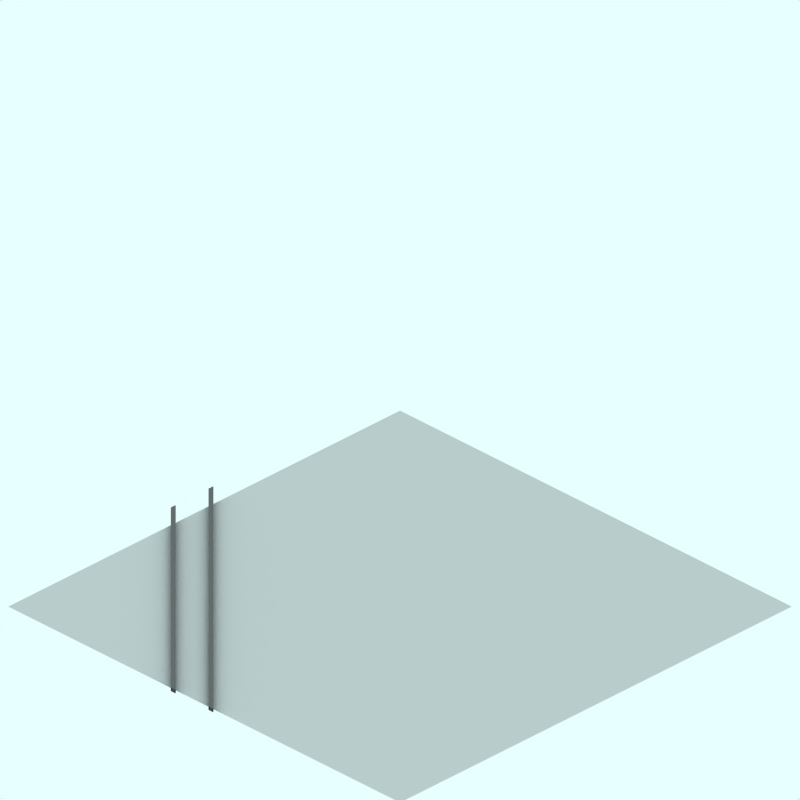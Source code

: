 # Source: tram.sw.blend  (saved by Blender 2.48.1; exported with 4.5.12 LTS)
import bpy
from mathutils import Matrix  # noqa: F401  (used for matrix-valued properties, if any)

bpy.ops.wm.read_factory_settings(use_empty=True)
scene = bpy.context.scene
scene.name = 'Scene'

# ---- collections
col_collection_1 = bpy.data.collections.new('Collection 1'); scene.collection.children.link(col_collection_1)
col_collection_2 = bpy.data.collections.new('Collection 2'); scene.collection.children.link(col_collection_2)
col_collection_2.hide_render = True
col_collection_2.hide_viewport = True
col_collection_3 = bpy.data.collections.new('Collection 3'); scene.collection.children.link(col_collection_3)
col_collection_3.hide_render = True
col_collection_3.hide_viewport = True

# ---- materials (node trees are filled in below, after node groups)
mat_rail = bpy.data.materials.new('Rail')
mat_rail.alpha_threshold = 0.0
mat_rail.preview_render_type = 'FLAT'
mat_rail.diffuse_color = (0.3382, 0.3382, 0.3382, 1.0)
mat_rail.roughness = 0.5
mat_rail.line_color = (0.0, 0.0, 0.0, 1.0)
mat_railtop = bpy.data.materials.new('RailTop')
mat_railtop.alpha_threshold = 0.0
mat_railtop.preview_render_type = 'FLAT'
mat_railtop.diffuse_color = (0.4254, 0.4237, 0.4237, 1.0)
mat_railtop.roughness = 0.5
mat_railtop.line_color = (0.0, 0.0, 0.0, 1.0)
mat_transparent_001 = bpy.data.materials.new('Transparent.001')
mat_transparent_001.alpha_threshold = 0.0
mat_transparent_001.preview_render_type = 'FLAT'
mat_transparent_001.roughness = 0.5

# ---- material node trees

# ---- world
world_world = bpy.data.worlds.new('World'); scene.world = world_world
world_world.color = (0.9059, 1.0, 1.0)
world_world.use_sun_shadow = False
world_world.sun_shadow_jitter_overblur = 0.0
world_world.cycles.sampling_method = 'MANUAL'
world_world.cycles.sample_map_resolution = 256

# ---- cameras
cam_camera_001 = bpy.data.cameras.new('Camera.001')
cam_camera_001.type = 'ORTHO'
cam_camera_001.passepartout_alpha = 0.2
cam_camera_001.clip_end = 100.0
cam_camera_001.lens = 35.0
cam_camera_001.ortho_scale = 12.0
cam_camera_001.display_size = 5.91
cam_camera_001.show_passepartout = False
cam_camera_001.show_safe_areas = True
cam_camera_001.dof.focus_distance = 0.0
cam_camera_001.dof.aperture_fstop = 128.0

# ---- lights
light_lamp = bpy.data.lights.new('Lamp', 'SUN')
light_lamp.transmission_factor = 0.0
light_lamp.angle = 1.571
light_lamp.energy = 0.028
light_lamp.shadow_buffer_clip_start = 0.5
light_lamp.shadow_soft_size = 1.0
light_lamp.shadow_cascade_max_distance = 1000.0
light_lamp.cycles.use_multiple_importance_sampling = False

# ---- meshes
me_cube_172 = bpy.data.meshes.new('Cube.172')
me_cube_172.from_pydata([(-0.4, 0.34, -4.36), (-0.4, 0.32, -4.36), (-0.5, 0.32, -4.36), (-0.5, 0.34, -4.36), (-0.4333, 0.34, -4.36), (-0.4667, 0.34, -4.36), (-0.4667, 0.4, -4.36), (-0.4333, 0.4, -4.36), (-0.5, 0.4, -4.36), (-0.5, 0.42, -4.36), (-0.4, 0.42, -4.36), (-0.4, 0.4, -4.36), (-4.31, 0.4, -0.45), (-4.31, 0.42, -0.45), (-4.31, 0.42, -0.55), (-4.31, 0.4, -0.55), (-4.31, 0.4, -0.4833), (-4.31, 0.4, -0.5166), (-4.31, 0.34, -0.5166), (-4.31, 0.34, -0.4833), (-4.31, 0.34, -0.55), (-4.31, 0.32, -0.55), (-4.31, 0.32, -0.45), (-4.31, 0.34, -0.45)], [], [(4, 5, 2, 1), (0, 4, 1), (5, 3, 2), (5, 4, 7, 6), (6, 8, 9), (11, 7, 10), (7, 6, 9, 10), (8, 6, 17, 15), (7, 11, 12, 16), (11, 10, 13, 12), (10, 9, 14, 13), (9, 8, 15, 14), (7, 4, 19, 16), (5, 6, 17, 18), (3, 5, 18, 20), (4, 0, 23, 19), (2, 3, 20, 21), (1, 2, 21, 22), (0, 1, 22, 23), (21, 18, 19, 22), (22, 19, 23), (21, 20, 18), (16, 19, 18, 17), (14, 15, 17), (13, 16, 12), (14, 17, 16, 13)])
me_cube_172.polygons.foreach_set('material_index', [0, 0, 0, 0, 0, 0, 0, 0, 0, 0, 1, 0, 0, 0, 0, 0, 0, 0, 0, 0, 0, 0, 0, 0, 0, 0])
me_cube_172.materials.append(mat_rail)
me_cube_172.materials.append(mat_railtop)
me_cube_172.use_remesh_preserve_volume = False
me_cube_172.use_remesh_preserve_attributes = False
me_cube_172.use_mirror_vertex_groups = False
me_cube_172.update()
me_cube_171 = bpy.data.meshes.new('Cube.171')
me_cube_171.from_pydata([(0.4, 0.34, -4.36), (0.4, 0.32, -4.36), (0.3, 0.32, -4.36), (0.3, 0.34, -4.36), (0.3667, 0.34, -4.36), (0.3333, 0.34, -4.36), (0.3333, 0.4, -4.36), (0.3667, 0.4, -4.36), (0.3, 0.4, -4.36), (0.3, 0.42, -4.36), (0.4, 0.42, -4.36), (0.4, 0.4, -4.36), (-4.31, 0.4, 0.35), (-4.31, 0.42, 0.35), (-4.31, 0.42, 0.25), (-4.31, 0.4, 0.25), (-4.31, 0.4, 0.3167), (-4.31, 0.4, 0.2834), (-4.31, 0.34, 0.2834), (-4.31, 0.34, 0.3167), (-4.31, 0.34, 0.25), (-4.31, 0.32, 0.25), (-4.31, 0.32, 0.35), (-4.31, 0.34, 0.35)], [], [(4, 5, 2, 1), (0, 4, 1), (5, 3, 2), (5, 4, 7, 6), (6, 8, 9), (11, 7, 10), (7, 6, 9, 10), (8, 6, 17, 15), (7, 11, 12, 16), (11, 10, 13, 12), (10, 9, 14, 13), (9, 8, 15, 14), (7, 4, 19, 16), (5, 6, 17, 18), (3, 5, 18, 20), (4, 0, 23, 19), (2, 3, 20, 21), (1, 2, 21, 22), (0, 1, 22, 23), (21, 18, 19, 22), (22, 19, 23), (21, 20, 18), (16, 19, 18, 17), (14, 15, 17), (13, 16, 12), (14, 17, 16, 13)])
me_cube_171.polygons.foreach_set('material_index', [0, 0, 0, 0, 0, 0, 0, 0, 0, 0, 1, 0, 0, 0, 0, 0, 0, 0, 0, 0, 0, 0, 0, 0, 0, 0])
me_cube_171.materials.append(mat_rail)
me_cube_171.materials.append(mat_railtop)
me_cube_171.use_remesh_preserve_volume = False
me_cube_171.use_remesh_preserve_attributes = False
me_cube_171.use_mirror_vertex_groups = False
me_cube_171.update()
me_plane = bpy.data.meshes.new('Plane')
me_plane.from_pydata([(4.235, 4.043, -2.226), (4.235, -4.267, -2.226), (-4.075, -4.267, -2.226), (-4.075, 4.043, -2.226)], [], [(0, 3, 2, 1)])
me_plane.materials.append(mat_transparent_001)
me_plane.use_remesh_preserve_volume = False
me_plane.use_remesh_preserve_attributes = False
me_plane.use_mirror_vertex_groups = False
me_plane.update()
me_sphere = bpy.data.meshes.new('Sphere')
me_sphere.from_pydata([(-1.333e-06, 1.25e-06, 31.62), (-22.88, 16.62, 14.14), (8.74, 26.9, 14.14), (28.28, 4.856e-07, 14.14), (-8.74, 26.9, -14.14), (22.88, 16.62, -14.14), (-28.28, -7.508e-07, -14.14), (1.432e-06, -1.515e-06, -31.62), (-13.45, 9.772, 26.9), (5.137, 15.81, 26.9), (-8.313, 25.58, 16.63), (-26.9, 5.941e-07, 16.63), (16.63, 1.043e-06, 26.9), (21.76, 15.81, 16.63), (-30.08, 9.772, -1.941e-06), (-18.59, 25.58, -2.13e-06), (4.973e-08, 31.62, -1.581e-06), (18.59, 25.58, -5.047e-07), (30.08, 9.772, 6.886e-07), (-21.76, 15.81, -16.63), (8.313, 25.58, -16.63), (26.9, -8.593e-07, -16.63), (-16.63, -1.308e-06, -26.9), (-5.137, 15.81, -26.9), (13.45, 9.772, -26.9), (-24.33, 17.68, -2.035e-06), (-20.73, 21.1, 7.071), (-21.46, 21.63, -2.082e-06), (-19.66, 23.34, 3.536), (-22.53, 19.39, 3.536), (-22.9, 19.65, -2.059e-06), (-20.02, 23.61, -2.106e-06), (-20.2, 22.22, 5.303), (-19.12, 24.46, 1.768), (-21.63, 20.25, 5.303), (-23.43, 18.53, 1.768), (-20.56, 22.49, 1.768), (-21.1, 21.37, 3.536), (-22.0, 20.51, 1.768), (-22.18, 20.64, -2.071e-06), (-20.74, 22.62, -2.094e-06), (-19.93, 22.78, 4.419), (-19.39, 23.9, 2.652), (-22.08, 19.82, 4.419), (-22.98, 18.96, 2.652), (-21.01, 22.06, 0.8839), (-20.11, 22.92, 2.652), (-21.82, 20.38, 3.536), (-20.38, 22.36, 3.536), (-21.73, 21.07, 0.8839), (-22.26, 19.95, 2.652), (-20.29, 23.05, 0.8839), (-19.57, 24.04, 0.8839), (-19.84, 23.48, 1.768), (-20.83, 21.93, 2.652), (-21.55, 20.94, 2.652), (-21.28, 21.5, 1.768), (-23.16, 19.09, 0.8839), (-22.45, 20.08, 0.8839), (-22.71, 19.52, 1.768), (-21.37, 20.81, 4.419), (-20.65, 21.8, 4.419), (-20.92, 21.24, 5.303), (-6.725, 4.886, 29.26), (-18.17, 13.2, 20.52), (2.569, 7.906, 29.26), (6.939, 21.36, 20.52), (0.2137, 26.24, 15.38), (-15.6, 21.1, 15.38), (-24.89, 8.312, 15.38), (-29.18, 4.886, -7.071), (-26.48, 13.2, 7.071), (-13.66, 26.24, -7.071), (4.37, 29.26, 7.071), (-4.37, 29.26, -7.071), (13.66, 26.24, 7.071), (20.73, 21.1, -7.071), (-25.02, 7.906, -15.38), (-15.25, 21.36, -15.38), (-0.2137, 26.24, -15.38), (15.6, 21.1, -15.38), (-22.45, -1.03e-06, -20.52), (-8.313, -1.412e-06, -29.26), (-6.939, 21.36, -20.52), (-2.569, 7.906, -29.26), (18.17, 13.2, -20.52), (6.725, 4.886, -29.26), (-10.88, 17.68, 21.76), (-4.156, 12.79, 26.9), (-1.588, 20.7, 21.76), (-20.17, 4.886, 21.76), (-28.49, 4.886, 8.313), (-4.156, 28.6, 8.313), (-13.45, 25.58, 8.313), (-9.294, 28.6, -1.855e-06), (-25.92, 12.79, -8.313), (-20.17, 20.7, -8.313), (4.156, 28.6, -8.313), (9.294, 28.6, -1.043e-06), (13.45, 25.58, -8.313), (-13.45, 15.81, -21.76), (-19.19, 7.906, -21.76), (-10.88, 7.906, -26.9), (10.88, 17.68, -21.76), (1.588, 20.7, -21.76), (4.156, 12.79, -26.9), (-19.08, 24.81, 0.4419)], [], [(9, 13, 12), (3, 12, 13), (18, 3, 13), (13, 17, 18), (21, 18, 5), (30, 25, 19), (26, 32, 10), (25, 35, 1), (34, 26, 1), (31, 40, 19), (40, 27, 19), (27, 39, 19), (39, 30, 19), (32, 41, 10), (41, 28, 10), (28, 42, 10), (42, 33, 10), (51, 36, 45), (45, 40, 51), (31, 51, 40), (40, 45, 27), (51, 31, 52), (52, 53, 51), (36, 51, 53), (53, 52, 33), (42, 28, 46), (46, 53, 42), (33, 42, 53), (53, 46, 36), (54, 36, 46), (46, 48, 54), (37, 54, 48), (48, 46, 28), (54, 37, 55), (55, 56, 54), (36, 54, 56), (56, 55, 38), (49, 27, 45), (45, 56, 49), (38, 49, 56), (56, 45, 36), (50, 38, 55), (55, 47, 50), (29, 50, 47), (47, 55, 37), (30, 57, 25), (57, 35, 25), (57, 30, 58), (58, 59, 57), (35, 57, 59), (59, 58, 38), (50, 29, 44), (44, 59, 50), (38, 50, 59), (59, 44, 35), (49, 38, 58), (58, 39, 49), (27, 49, 39), (39, 58, 30), (60, 34, 43), (43, 47, 60), (37, 60, 47), (47, 43, 29), (60, 37, 61), (61, 62, 60), (34, 60, 62), (62, 61, 32), (34, 62, 26), (62, 32, 26), (41, 32, 61), (61, 48, 41), (28, 41, 48), (48, 61, 37), (35, 44, 1), (44, 29, 1), (29, 43, 1), (43, 34, 1), (68, 10, 87), (87, 64, 68), (1, 68, 64), (64, 87, 8), (88, 8, 87), (87, 89, 88), (9, 88, 89), (89, 87, 10), (67, 2, 66), (66, 89, 67), (10, 67, 89), (89, 66, 9), (88, 9, 65), (65, 63, 88), (8, 88, 63), (65, 0, 63), (90, 11, 69), (69, 64, 90), (8, 90, 64), (64, 69, 1), (9, 66, 13), (66, 2, 13), (0, 65, 12), (65, 9, 12), (91, 14, 71), (71, 69, 91), (11, 91, 69), (69, 71, 1), (92, 16, 73), (73, 67, 92), (10, 92, 67), (67, 73, 2), (92, 10, 93), (93, 94, 92), (16, 92, 94), (94, 93, 15), (72, 4, 74), (74, 94, 72), (15, 72, 94), (94, 74, 16), (17, 76, 18), (76, 5, 18), (2, 75, 13), (75, 17, 13), (77, 19, 95), (95, 70, 77), (6, 77, 70), (70, 95, 14), (78, 4, 72), (72, 96, 78), (19, 78, 96), (96, 72, 15), (79, 20, 97), (97, 74, 79), (4, 79, 74), (74, 97, 16), (98, 16, 97), (97, 99, 98), (17, 98, 99), (99, 97, 20), (80, 5, 76), (76, 99, 80), (20, 80, 99), (99, 76, 17), (98, 17, 75), (75, 73, 98), (16, 98, 73), (73, 75, 2), (100, 23, 83), (83, 78, 100), (19, 100, 78), (78, 83, 4), (100, 19, 101), (101, 102, 100), (23, 100, 102), (102, 101, 22), (82, 7, 84), (84, 102, 82), (22, 82, 102), (102, 84, 23), (81, 22, 101), (101, 77, 81), (6, 81, 77), (77, 101, 19), (103, 24, 85), (85, 80, 103), (20, 103, 80), (80, 85, 5), (103, 20, 104), (104, 105, 103), (24, 103, 105), (105, 104, 23), (84, 7, 86), (86, 105, 84), (23, 84, 105), (105, 86, 24), (83, 23, 104), (104, 79, 83), (4, 83, 79), (79, 104, 20), (5, 85, 21), (85, 24, 21), (14, 95, 25), (95, 19, 25), (1, 71, 25), (71, 14, 25), (10, 68, 26), (68, 1, 26), (19, 96, 31), (96, 15, 31), (15, 93, 33), (93, 10, 33), (52, 106, 33), (106, 15, 33), (15, 106, 31), (106, 52, 31)])
me_sphere.use_remesh_preserve_volume = False
me_sphere.use_remesh_preserve_attributes = False
me_sphere.use_mirror_vertex_groups = False
me_sphere.update()

# ---- objects
ob_cube_003 = bpy.data.objects.new('Cube.003', me_cube_172)
ob_cube_002 = bpy.data.objects.new('Cube.002', me_cube_171)
ob_plane = bpy.data.objects.new('Plane', me_plane)
ob_camera = bpy.data.objects.new('Camera', cam_camera_001)
ob_sphere = bpy.data.objects.new('Sphere', me_sphere)
ob_lamp_001 = bpy.data.objects.new('Lamp.001', light_lamp)

# ---- transforms, parenting, visibility, modifiers, constraints
ob_cube_003.location = (0.0, 0.0, -0.2473)
ob_cube_003.rotation_euler = (1.571, -0.0, -0.0)
ob_cube_003.scale = (1.0, 0.6687, -1.0)
ob_cube_003.lock_rotations_4d = False
ob_cube_003.empty_display_type = 'ARROWS'
ob_cube_003.color = (0.0, 0.0, 0.0, 1.0)
ob_cube_003.lineart.crease_threshold = 0.0
ob_cube_002.location = (0.0, 0.0, -0.2473)
ob_cube_002.rotation_euler = (1.571, -0.0, -0.0)
ob_cube_002.scale = (1.0, 0.6687, -1.0)
ob_cube_002.lock_rotations_4d = False
ob_cube_002.empty_display_type = 'ARROWS'
ob_cube_002.color = (0.0, 0.0, 0.0, 1.0)
ob_cube_002.lineart.crease_threshold = 0.0
ob_plane.location = (0.01551, 0.01694, 1.419)
ob_plane.scale = (1.0, 1.0, 0.6687)
ob_plane.lock_rotations_4d = False
ob_plane.empty_display_type = 'ARROWS'
ob_plane.color = (0.0, 0.0, 0.0, 1.0)
ob_plane.lineart.crease_threshold = 0.0
ob_camera.location = (10.0, -10.0, 11.6)
ob_camera.rotation_euler = (1.047, 0.0, 0.7854)
ob_camera.lock_rotations_4d = False
ob_camera.empty_display_type = 'ARROWS'
ob_camera.color = (0.0, 0.0, 0.0, 1.0)
ob_camera.lineart.crease_threshold = 0.0
ob_sphere.location = (-0.02993, 0.1261, 0.07312)
ob_sphere.rotation_euler = (1.571, -0.0, 1.571)
ob_sphere.lock_rotations_4d = False
ob_sphere.empty_display_type = 'ARROWS'
ob_sphere.color = (0.0, 0.0, 0.0, 1.0)
ob_sphere.show_instancer_for_render = False
ob_sphere.instance_type = 'VERTS'
ob_sphere.use_instance_vertices_rotation = True
ob_sphere.lineart.crease_threshold = 0.0
ob_lamp_001.parent = ob_sphere
ob_lamp_001.matrix_parent_inverse = Matrix(((-4.371e-08, 1.0, -2.118e-22, -0.1261), (4.371e-08, 1.911e-15, 1.0, -0.07312), (1.0, 4.371e-08, -4.371e-08, 0.02993), (0.0, 0.0, 0.0, 1.0)))
ob_lamp_001.location = (-0.02993, 0.1261, 0.07312)
ob_lamp_001.rotation_euler = (1.571, -0.0, 1.571)
ob_lamp_001.lock_rotations_4d = False
ob_lamp_001.empty_display_type = 'ARROWS'
ob_lamp_001.color = (0.0, 0.0, 0.0, 1.0)
ob_lamp_001.lineart.crease_threshold = 0.0

# ---- collection membership
col_collection_1.objects.link(ob_cube_003)
col_collection_1.objects.link(ob_cube_002)
col_collection_1.objects.link(ob_plane)
col_collection_2.objects.link(ob_camera)
col_collection_3.objects.link(ob_sphere)
col_collection_3.objects.link(ob_lamp_001)

# ---- scene / render settings (as saved in the file)
scene.camera = ob_camera
scene.frame_start = 1; scene.frame_end = 250; scene.frame_set(11)
scene.render.engine = 'BLENDER_EEVEE_NEXT'
scene.render.image_settings.color_mode = 'RGB'
scene.render.image_settings.compression = 90
scene.render.resolution_x = 128
scene.render.resolution_y = 128
scene.render.pixel_aspect_x = 100.0
scene.render.pixel_aspect_y = 100.0
scene.render.fps = 25
scene.render.dither_intensity = 0.0
scene.render.use_compositing = False
scene.render.use_sequencer = False
scene.render.bake_margin = 2
scene.render.bake_bias = 0.0
scene.render.use_stamp_time = False
scene.render.use_stamp_date = False
scene.render.use_stamp_frame = False
scene.render.use_stamp_camera = False
scene.render.use_stamp_scene = False
scene.render.use_stamp_filename = False
scene.render.use_stamp_render_time = False
scene.render.stamp_font_size = 0
scene.cycles.use_denoising = False
scene.cycles.samples = 10
scene.cycles.sampling_pattern = 'TABULATED_SOBOL'
scene.cycles.light_sampling_threshold = 0.0
scene.cycles.use_adaptive_sampling = False
scene.cycles.use_light_tree = False
scene.cycles.blur_glossy = 0.0
scene.cycles.volume_bounces = 1
scene.cycles.pixel_filter_type = 'GAUSSIAN'
scene.cycles.sample_clamp_indirect = 0.0
scene.view_settings.view_transform = 'Raw'
bpy.context.view_layer.update()
